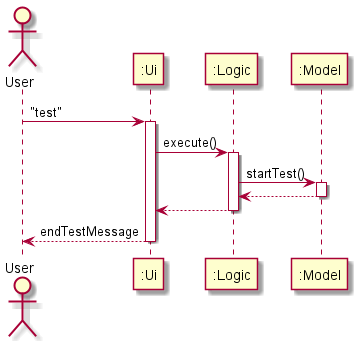

The diagram above was rendered by PlantUML. Its source (embedded in the PNG):
@startuml
actor "User" as User
participant ":Ui" as Ui
participant ":Logic" as Logic
participant ":Model" as Model

User -> Ui : "test"
activate Ui

Ui -> Logic : execute()
activate Logic

Logic -> Model : startTest()
activate Model

Model --> Logic
deactivate Model

Logic --> Ui
deactivate Logic

Ui --> User : endTestMessage
deactivate Ui

@enduml